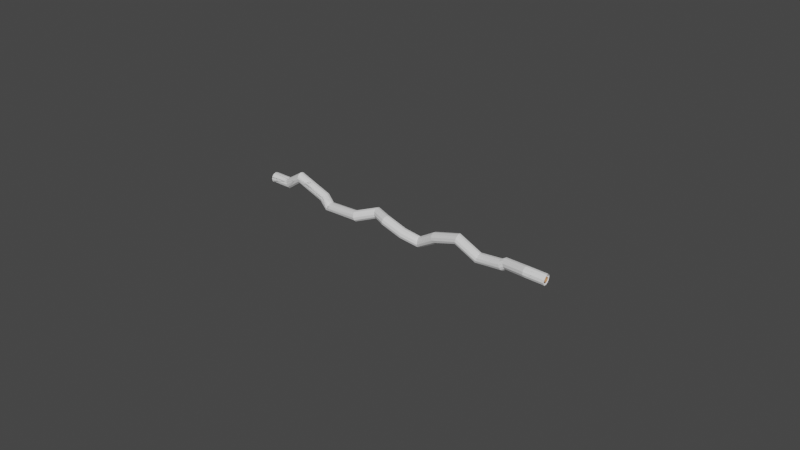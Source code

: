# Source: wire3.blend  (saved by Blender 3.5.10; exported with 4.5.12 LTS)
import bpy
from mathutils import Matrix  # noqa: F401  (used for matrix-valued properties, if any)

bpy.ops.wm.read_factory_settings(use_empty=True)
scene = bpy.context.scene
scene.name = 'Scene'

# ---- collections
col_uncutwire = bpy.data.collections.new('Uncutwire'); scene.collection.children.link(col_uncutwire)
col_cutwire = bpy.data.collections.new('Cutwire'); scene.collection.children.link(col_cutwire)

# ---- materials (node trees are filled in below, after node groups)
mat_material_001 = bpy.data.materials.new('Material.001')
mat_material_001.use_transparent_shadow = False

# ---- material node trees
mat_material_001.use_nodes = True; mat_material_001.node_tree.nodes.clear()
_N = mat_material_001.node_tree.nodes; _L = mat_material_001.node_tree.links
n0 = _N.new('ShaderNodeBsdfPrincipled'); n0.name = 'Principled BSDF'; n0.location = (10, 300)
n0.distribution = 'GGX'
n0.subsurface_method = 'RANDOM_WALK_SKIN'
n0.inputs[0].default_value = (0.5583, 0.2664, 0.1119, 1.0)
n0.inputs[3].default_value = 1.45
n0.inputs[27].default_value = (0.0, 0.0, 0.0, 1.0)
n0.inputs[28].default_value = 1.0
n1 = _N.new('ShaderNodeOutputMaterial'); n1.name = 'Material Output'; n1.location = (300, 300)
_L.new(n0.outputs[0], n1.inputs[0])
n1.is_active_output = True

# ---- world
world_world = bpy.data.worlds.new('World'); scene.world = world_world
world_world.use_nodes = True; world_world.node_tree.nodes.clear()
_N = world_world.node_tree.nodes; _L = world_world.node_tree.links
n0 = _N.new('ShaderNodeOutputWorld'); n0.name = 'World Output'; n0.location = (300, 300)
n1 = _N.new('ShaderNodeBackground'); n1.name = 'Background'; n1.location = (10, 300)
n1.inputs[0].default_value = (0.05088, 0.05088, 0.05088, 1.0)
_L.new(n1.outputs[0], n0.inputs[0])
n0.is_active_output = True
world_world.color = (0.05088, 0.05088, 0.05088)
world_world.use_sun_shadow = False
world_world.sun_shadow_jitter_overblur = 0.0

# ---- meshes
me_cube_002 = bpy.data.meshes.new('Cube.002')
me_cube_002.from_pydata([(-0.0001481, 0.02165, 0.0125), (0.000147, 0.0125, 0.02165), (0.0004028, 6.514e-06, 0.025), (0.0005506, -0.01249, 0.02165), (0.0005509, -0.02164, 0.0125), (0.0004035, -0.025, 1.956e-08), (0.0001481, -0.02165, -0.0125), (-0.000147, -0.0125, -0.02165), (-0.0004028, -6.526e-06, -0.025), (-0.0005506, 0.01249, -0.02165), (-0.0005509, 0.02164, -0.0125), (-0.0004035, 0.025, -2.328e-08), (0.1885, 0.02478, 0.009145), (0.1854, 0.01571, 0.01783), (0.1837, 0.003258, 0.02091), (0.1838, -0.009242, 0.01757), (0.1859, -0.01844, 0.008692), (0.1892, -0.02187, -0.003335), (0.1929, -0.01862, -0.01529), (0.1961, -0.009552, -0.02398), (0.1978, 0.0029, -0.02706), (0.1976, 0.0154, -0.02371), (0.1956, 0.0246, -0.01484), (0.1922, 0.02803, -0.002812), (0.3628, -0.00319, 0.1254), (0.3623, -0.01234, 0.1346), (0.3622, -0.02484, 0.1379), (0.3623, -0.03734, 0.1346), (0.3628, -0.04649, 0.1254), (0.3634, -0.04984, 0.1129), (0.364, -0.04649, 0.1005), (0.3644, -0.03733, 0.09132), (0.3646, -0.02483, 0.08797), (0.3644, -0.01233, 0.09132), (0.364, -0.003185, 0.1005), (0.3634, 0.0001617, 0.1129), (0.6196, 0.03548, -0.01246), (0.6265, 0.02673, -0.005855), (0.6299, 0.01443, -0.003749), (0.6289, 0.001864, -0.006708), (0.6239, -0.00759, -0.01394), (0.616, -0.0114, -0.0235), (0.6075, -0.008555, -0.03284), (0.6007, 0.0001933, -0.03945), (0.5972, 0.0125, -0.04155), (0.5982, 0.02506, -0.0386), (0.6033, 0.03451, -0.03136), (0.6111, 0.03833, -0.0218), (0.6775, 0.04085, -0.09084), (0.6807, 0.03203, -0.08192), (0.6814, 0.01968, -0.07814), (0.6795, 0.007096, -0.08051), (0.6755, -0.002339, -0.08839), (0.6704, -0.0061, -0.09968), (0.6656, -0.003181, -0.1113), (0.6624, 0.005637, -0.1203), (0.6617, 0.01799, -0.124), (0.6636, 0.03057, -0.1217), (0.6676, 0.04, -0.1138), (0.6727, 0.04377, -0.1025), (1.04, -0.02316, -0.03951), (1.039, -0.03212, -0.03021), (1.04, -0.04447, -0.02644), (1.043, -0.0569, -0.02922), (1.046, -0.06608, -0.0378), (1.049, -0.06955, -0.04988), (1.051, -0.06638, -0.06223), (1.052, -0.05742, -0.07153), (1.051, -0.04507, -0.0753), (1.049, -0.03264, -0.07252), (1.046, -0.02346, -0.06394), (1.042, -0.01999, -0.05186), (1.091, -0.02032, -0.03209), (1.09, -0.02932, -0.02287), (1.089, -0.04176, -0.01933), (1.09, -0.05431, -0.02242), (1.091, -0.06362, -0.03131), (1.093, -0.06718, -0.04362), (1.095, -0.06404, -0.05605), (1.096, -0.05505, -0.06527), (1.097, -0.04261, -0.06881), (1.096, -0.03005, -0.06572), (1.095, -0.02075, -0.05683), (1.093, -0.01719, -0.04452), (1.822, 0.05324, -0.02535), (1.817, 0.04434, -0.01734), (1.814, 0.03199, -0.01468), (1.814, 0.0195, -0.01806), (1.817, 0.01022, -0.0266), (1.822, 0.006633, -0.03799), (1.828, 0.009701, -0.04918), (1.833, 0.0186, -0.05719), (1.836, 0.03095, -0.05985), (1.835, 0.04344, -0.05647), (1.833, 0.05273, -0.04794), (1.828, 0.05631, -0.03654), (1.871, 0.04835, -0.004493), (1.866, 0.03833, 0.002181), (1.864, 0.02566, 0.003148), (1.864, 0.01373, -0.001852), (1.868, 0.005748, -0.01148), (1.873, 0.003841, -0.02315), (1.879, 0.008525, -0.03374), (1.883, 0.01854, -0.04042), (1.886, 0.03121, -0.04139), (1.885, 0.04314, -0.03639), (1.882, 0.05113, -0.02676), (1.877, 0.05303, -0.01509), (2.134, 0.01397, 0.08681), (2.137, 0.003864, 0.09441), (2.138, -0.008858, 0.0959), (2.139, -0.02078, 0.0909), (2.138, -0.02872, 0.08073), (2.135, -0.03053, 0.06812), (2.133, -0.02574, 0.05646), (2.13, -0.01563, 0.04887), (2.128, -0.002912, 0.04737), (2.128, 0.009013, 0.05238), (2.129, 0.01695, 0.06254), (2.131, 0.01876, 0.07515), (2.295, 0.08908, -0.06626), (2.299, 0.07904, -0.0588), (2.3, 0.06632, -0.05731), (2.3, 0.05433, -0.06219), (2.298, 0.04629, -0.07213), (2.295, 0.04435, -0.08446), (2.291, 0.04902, -0.09589), (2.288, 0.05907, -0.1034), (2.286, 0.07179, -0.1048), (2.286, 0.08377, -0.09996), (2.288, 0.09182, -0.09003), (2.291, 0.09376, -0.07769), (2.55, 0.05267, -0.0217), (2.547, 0.04231, -0.01441), (2.547, 0.02946, -0.01299), (2.548, 0.01756, -0.01781), (2.552, 0.009821, -0.0276), (2.556, 0.008298, -0.03972), (2.56, 0.01341, -0.05093), (2.563, 0.02377, -0.05822), (2.563, 0.03662, -0.05964), (2.561, 0.04851, -0.05482), (2.558, 0.05626, -0.04503), (2.554, 0.05778, -0.03291), (2.588, 0.05813, -0.0005293), (2.585, 0.04779, 0.006555), (2.584, 0.03497, 0.007707), (2.585, 0.0231, 0.002616), (2.587, 0.01538, -0.007352), (2.592, 0.01386, -0.01953), (2.596, 0.01896, -0.03065), (2.599, 0.02931, -0.03773), (2.6, 0.04213, -0.03888), (2.599, 0.05399, -0.03379), (2.597, 0.06171, -0.02382), (2.592, 0.06323, -0.01165), (2.823, -0.004587, 0.03609), (2.822, -0.0151, 0.0436), (2.821, -0.02795, 0.04484), (2.821, -0.0397, 0.03946), (2.82, -0.04721, 0.02893), (2.82, -0.04846, 0.01605), (2.821, -0.04311, 0.004277), (2.822, -0.0326, -0.003232), (2.823, -0.01975, -0.004466), (2.823, -0.007993, 0.0009057), (2.824, -0.000487, 0.01144), (2.823, 0.0007598, 0.02432), (2.997, 0.0192, 0.01599), (3.0, 0.0088, 0.02335), (3.001, -0.00396, 0.02446), (3.002, -0.01566, 0.01901), (3.002, -0.02316, 0.008467), (3.001, -0.02446, -0.004344), (2.999, -0.0192, -0.01599), (2.997, -0.0088, -0.02335), (2.995, 0.00396, -0.02446), (2.994, 0.01566, -0.01901), (2.994, 0.02316, -0.008467), (2.995, 0.02446, 0.004344)], [], [(0, 12, 23, 11), (1, 13, 12, 0), (2, 14, 13, 1), (3, 15, 14, 2), (4, 16, 15, 3), (5, 17, 16, 4), (6, 18, 17, 5), (7, 19, 18, 6), (8, 20, 19, 7), (9, 21, 20, 8), (10, 22, 21, 9), (11, 23, 22, 10), (12, 24, 35, 23), (13, 25, 24, 12), (14, 26, 25, 13), (15, 27, 26, 14), (16, 28, 27, 15), (17, 29, 28, 16), (18, 30, 29, 17), (19, 31, 30, 18), (20, 32, 31, 19), (21, 33, 32, 20), (22, 34, 33, 21), (23, 35, 34, 22), (24, 36, 47, 35), (25, 37, 36, 24), (26, 38, 37, 25), (27, 39, 38, 26), (28, 40, 39, 27), (29, 41, 40, 28), (30, 42, 41, 29), (31, 43, 42, 30), (32, 44, 43, 31), (33, 45, 44, 32), (34, 46, 45, 33), (35, 47, 46, 34), (36, 48, 59, 47), (37, 49, 48, 36), (38, 50, 49, 37), (39, 51, 50, 38), (40, 52, 51, 39), (41, 53, 52, 40), (42, 54, 53, 41), (43, 55, 54, 42), (44, 56, 55, 43), (45, 57, 56, 44), (46, 58, 57, 45), (47, 59, 58, 46), (48, 60, 71, 59), (49, 61, 60, 48), (50, 62, 61, 49), (51, 63, 62, 50), (52, 64, 63, 51), (53, 65, 64, 52), (54, 66, 65, 53), (55, 67, 66, 54), (56, 68, 67, 55), (57, 69, 68, 56), (58, 70, 69, 57), (59, 71, 70, 58), (60, 72, 83, 71), (61, 73, 72, 60), (62, 74, 73, 61), (63, 75, 74, 62), (64, 76, 75, 63), (65, 77, 76, 64), (66, 78, 77, 65), (67, 79, 78, 66), (68, 80, 79, 67), (69, 81, 80, 68), (70, 82, 81, 69), (71, 83, 82, 70), (85, 84, 95, 94, 93, 92, 91, 90, 89, 88, 87, 86), (84, 96, 107, 95), (85, 97, 96, 84), (86, 98, 97, 85), (87, 99, 98, 86), (88, 100, 99, 87), (89, 101, 100, 88), (90, 102, 101, 89), (91, 103, 102, 90), (92, 104, 103, 91), (93, 105, 104, 92), (94, 106, 105, 93), (95, 107, 106, 94), (96, 108, 119, 107), (97, 109, 108, 96), (98, 110, 109, 97), (99, 111, 110, 98), (100, 112, 111, 99), (101, 113, 112, 100), (102, 114, 113, 101), (103, 115, 114, 102), (104, 116, 115, 103), (105, 117, 116, 104), (106, 118, 117, 105), (107, 119, 118, 106), (108, 120, 131, 119), (109, 121, 120, 108), (110, 122, 121, 109), (111, 123, 122, 110), (112, 124, 123, 111), (113, 125, 124, 112), (114, 126, 125, 113), (115, 127, 126, 114), (116, 128, 127, 115), (117, 129, 128, 116), (118, 130, 129, 117), (119, 131, 130, 118), (120, 132, 143, 131), (121, 133, 132, 120), (122, 134, 133, 121), (123, 135, 134, 122), (124, 136, 135, 123), (125, 137, 136, 124), (126, 138, 137, 125), (127, 139, 138, 126), (128, 140, 139, 127), (129, 141, 140, 128), (130, 142, 141, 129), (131, 143, 142, 130), (132, 144, 155, 143), (133, 145, 144, 132), (134, 146, 145, 133), (135, 147, 146, 134), (136, 148, 147, 135), (137, 149, 148, 136), (138, 150, 149, 137), (139, 151, 150, 138), (140, 152, 151, 139), (141, 153, 152, 140), (142, 154, 153, 141), (143, 155, 154, 142), (144, 156, 167, 155), (145, 157, 156, 144), (146, 158, 157, 145), (147, 159, 158, 146), (148, 160, 159, 147), (149, 161, 160, 148), (150, 162, 161, 149), (151, 163, 162, 150), (152, 164, 163, 151), (153, 165, 164, 152), (154, 166, 165, 153), (155, 167, 166, 154), (156, 168, 179, 167), (157, 169, 168, 156), (158, 170, 169, 157), (159, 171, 170, 158), (160, 172, 171, 159), (161, 173, 172, 160), (162, 174, 173, 161), (163, 175, 174, 162), (164, 176, 175, 163), (165, 177, 176, 164), (166, 178, 177, 165), (167, 179, 178, 166), (76, 77, 78, 79, 80, 81, 82, 83, 72, 73, 74, 75)])
_uv = me_cube_002.uv_layers.new(name='UVMap')
_uv.uv.foreach_set('vector', [0.0, 1.0, 0.0625, 1.0, 0.0625, 0.9167, 0.0, 0.9167, 0.0, 0.08333, 0.0625, 0.08333, 0.0625, 0.0, 0.0, 0.0, 0.0, 0.1667, 0.0625, 0.1667, 0.0625, 0.08333, 0.0, 0.08333, 0.0, 0.25, 0.0625, 0.25, 0.0625, 0.1667, 0.0, 0.1667, 0.0, 0.3333, 0.0625, 0.3333, 0.0625, 0.25, 0.0, 0.25, 0.0, 0.4167, 0.0625, 0.4167, 0.0625, 0.3333, 0.0, 0.3333, 0.0, 0.5, 0.0625, 0.5, 0.0625, 0.4167, 0.0, 0.4167, 0.0, 0.5833, 0.0625, 0.5833, 0.0625, 0.5, 0.0, 0.5, 0.0, 0.6667, 0.0625, 0.6667, 0.0625, 0.5833, 0.0, 0.5833, 0.0, 0.75, 0.0625, 0.75, 0.0625, 0.6667, 0.0, 0.6667, 0.0, 0.8333, 0.0625, 0.8333, 0.0625, 0.75, 0.0, 0.75, 0.0, 0.9167, 0.0625, 0.9167, 0.0625, 0.8333, 0.0, 0.8333, 0.0625, 1.0, 0.125, 1.0, 0.125, 0.9167, 0.0625, 0.9167, 0.0625, 0.08333, 0.125, 0.08333, 0.125, 0.0, 0.0625, 0.0, 0.0625, 0.1667, 0.125, 0.1667, 0.125, 0.08333, 0.0625, 0.08333, 0.0625, 0.25, 0.125, 0.25, 0.125, 0.1667, 0.0625, 0.1667, 0.0625, 0.3333, 0.125, 0.3333, 0.125, 0.25, 0.0625, 0.25, 0.0625, 0.4167, 0.125, 0.4167, 0.125, 0.3333, 0.0625, 0.3333, 0.0625, 0.5, 0.125, 0.5, 0.125, 0.4167, 0.0625, 0.4167, 0.0625, 0.5833, 0.125, 0.5833, 0.125, 0.5, 0.0625, 0.5, 0.0625, 0.6667, 0.125, 0.6667, 0.125, 0.5833, 0.0625, 0.5833, 0.0625, 0.75, 0.125, 0.75, 0.125, 0.6667, 0.0625, 0.6667, 0.0625, 0.8333, 0.125, 0.8333, 0.125, 0.75, 0.0625, 0.75, 0.0625, 0.9167, 0.125, 0.9167, 0.125, 0.8333, 0.0625, 0.8333, 0.125, 1.0, 0.1875, 1.0, 0.1875, 0.9167, 0.125, 0.9167, 0.125, 0.08333, 0.1875, 0.08333, 0.1875, 0.0, 0.125, 0.0, 0.125, 0.1667, 0.1875, 0.1667, 0.1875, 0.08333, 0.125, 0.08333, 0.125, 0.25, 0.1875, 0.25, 0.1875, 0.1667, 0.125, 0.1667, 0.125, 0.3333, 0.1875, 0.3333, 0.1875, 0.25, 0.125, 0.25, 0.125, 0.4167, 0.1875, 0.4167, 0.1875, 0.3333, 0.125, 0.3333, 0.125, 0.5, 0.1875, 0.5, 0.1875, 0.4167, 0.125, 0.4167, 0.125, 0.5833, 0.1875, 0.5833, 0.1875, 0.5, 0.125, 0.5, 0.125, 0.6667, 0.1875, 0.6667, 0.1875, 0.5833, 0.125, 0.5833, 0.125, 0.75, 0.1875, 0.75, 0.1875, 0.6667, 0.125, 0.6667, 0.125, 0.8333, 0.1875, 0.8333, 0.1875, 0.75, 0.125, 0.75, 0.125, 0.9167, 0.1875, 0.9167, 0.1875, 0.8333, 0.125, 0.8333, 0.1875, 1.0, 0.25, 1.0, 0.25, 0.9167, 0.1875, 0.9167, 0.1875, 0.08333, 0.25, 0.08333, 0.25, 0.0, 0.1875, 0.0, 0.1875, 0.1667, 0.25, 0.1667, 0.25, 0.08333, 0.1875, 0.08333, 0.1875, 0.25, 0.25, 0.25, 0.25, 0.1667, 0.1875, 0.1667, 0.1875, 0.3333, 0.25, 0.3333, 0.25, 0.25, 0.1875, 0.25, 0.1875, 0.4167, 0.25, 0.4167, 0.25, 0.3333, 0.1875, 0.3333, 0.1875, 0.5, 0.25, 0.5, 0.25, 0.4167, 0.1875, 0.4167, 0.1875, 0.5833, 0.25, 0.5833, 0.25, 0.5, 0.1875, 0.5, 0.1875, 0.6667, 0.25, 0.6667, 0.25, 0.5833, 0.1875, 0.5833, 0.1875, 0.75, 0.25, 0.75, 0.25, 0.6667, 0.1875, 0.6667, 0.1875, 0.8333, 0.25, 0.8333, 0.25, 0.75, 0.1875, 0.75, 0.1875, 0.9167, 0.25, 0.9167, 0.25, 0.8333, 0.1875, 0.8333, 0.25, 1.0, 0.3125, 1.0, 0.3125, 0.9167, 0.25, 0.9167, 0.25, 0.08333, 0.3125, 0.08333, 0.3125, 0.0, 0.25, 0.0, 0.25, 0.1667, 0.3125, 0.1667, 0.3125, 0.08333, 0.25, 0.08333, 0.25, 0.25, 0.3125, 0.25, 0.3125, 0.1667, 0.25, 0.1667, 0.25, 0.3333, 0.3125, 0.3333, 0.3125, 0.25, 0.25, 0.25, 0.25, 0.4167, 0.3125, 0.4167, 0.3125, 0.3333, 0.25, 0.3333, 0.25, 0.5, 0.3125, 0.5, 0.3125, 0.4167, 0.25, 0.4167, 0.25, 0.5833, 0.3125, 0.5833, 0.3125, 0.5, 0.25, 0.5, 0.25, 0.6667, 0.3125, 0.6667, 0.3125, 0.5833, 0.25, 0.5833, 0.25, 0.75, 0.3125, 0.75, 0.3125, 0.6667, 0.25, 0.6667, 0.25, 0.8333, 0.3125, 0.8333, 0.3125, 0.75, 0.25, 0.75, 0.25, 0.9167, 0.3125, 0.9167, 0.3125, 0.8333, 0.25, 0.8333, 0.3125, 1.0, 0.375, 1.0, 0.375, 0.9167, 0.3125, 0.9167, 0.3125, 0.08333, 0.375, 0.08333, 0.375, 0.0, 0.3125, 0.0, 0.3125, 0.1667, 0.375, 0.1667, 0.375, 0.08333, 0.3125, 0.08333, 0.3125, 0.25, 0.375, 0.25, 0.375, 0.1667, 0.3125, 0.1667, 0.3125, 0.3333, 0.375, 0.3333, 0.375, 0.25, 0.3125, 0.25, 0.3125, 0.4167, 0.375, 0.4167, 0.375, 0.3333, 0.3125, 0.3333, 0.3125, 0.5, 0.375, 0.5, 0.375, 0.4167, 0.3125, 0.4167, 0.3125, 0.5833, 0.375, 0.5833, 0.375, 0.5, 0.3125, 0.5, 0.3125, 0.6667, 0.375, 0.6667, 0.375, 0.5833, 0.3125, 0.5833, 0.3125, 0.75, 0.375, 0.75, 0.375, 0.6667, 0.3125, 0.6667, 0.3125, 0.8333, 0.375, 0.8333, 0.375, 0.75, 0.3125, 0.75, 0.3125, 0.9167, 0.375, 0.9167, 0.375, 0.8333, 0.3125, 0.8333, 0.0, 0.0, 0.0, 0.0, 0.0, 0.0, 0.0, 0.0, 0.0, 0.0, 0.0, 0.0, 0.0, 0.0, 0.0, 0.0, 0.0, 0.0, 0.0, 0.0, 0.0, 0.0, 0.0, 0.0, 0.5625, 1.0, 0.625, 1.0, 0.625, 0.9167, 0.5625, 0.9167, 0.5625, 0.08333, 0.625, 0.08333, 0.625, 0.0, 0.5625, 0.0, 0.5625, 0.1667, 0.625, 0.1667, 0.625, 0.08333, 0.5625, 0.08333, 0.5625, 0.25, 0.625, 0.25, 0.625, 0.1667, 0.5625, 0.1667, 0.5625, 0.3333, 0.625, 0.3333, 0.625, 0.25, 0.5625, 0.25, 0.5625, 0.4167, 0.625, 0.4167, 0.625, 0.3333, 0.5625, 0.3333, 0.5625, 0.5, 0.625, 0.5, 0.625, 0.4167, 0.5625, 0.4167, 0.5625, 0.5833, 0.625, 0.5833, 0.625, 0.5, 0.5625, 0.5, 0.5625, 0.6667, 0.625, 0.6667, 0.625, 0.5833, 0.5625, 0.5833, 0.5625, 0.75, 0.625, 0.75, 0.625, 0.6667, 0.5625, 0.6667, 0.5625, 0.8333, 0.625, 0.8333, 0.625, 0.75, 0.5625, 0.75, 0.5625, 0.9167, 0.625, 0.9167, 0.625, 0.8333, 0.5625, 0.8333, 0.625, 1.0, 0.6875, 1.0, 0.6875, 0.9167, 0.625, 0.9167, 0.625, 0.08333, 0.6875, 0.08333, 0.6875, 0.0, 0.625, 0.0, 0.625, 0.1667, 0.6875, 0.1667, 0.6875, 0.08333, 0.625, 0.08333, 0.625, 0.25, 0.6875, 0.25, 0.6875, 0.1667, 0.625, 0.1667, 0.625, 0.3333, 0.6875, 0.3333, 0.6875, 0.25, 0.625, 0.25, 0.625, 0.4167, 0.6875, 0.4167, 0.6875, 0.3333, 0.625, 0.3333, 0.625, 0.5, 0.6875, 0.5, 0.6875, 0.4167, 0.625, 0.4167, 0.625, 0.5833, 0.6875, 0.5833, 0.6875, 0.5, 0.625, 0.5, 0.625, 0.6667, 0.6875, 0.6667, 0.6875, 0.5833, 0.625, 0.5833, 0.625, 0.75, 0.6875, 0.75, 0.6875, 0.6667, 0.625, 0.6667, 0.625, 0.8333, 0.6875, 0.8333, 0.6875, 0.75, 0.625, 0.75, 0.625, 0.9167, 0.6875, 0.9167, 0.6875, 0.8333, 0.625, 0.8333, 0.6875, 1.0, 0.75, 1.0, 0.75, 0.9167, 0.6875, 0.9167, 0.6875, 0.08333, 0.75, 0.08333, 0.75, 0.0, 0.6875, 0.0, 0.6875, 0.1667, 0.75, 0.1667, 0.75, 0.08333, 0.6875, 0.08333, 0.6875, 0.25, 0.75, 0.25, 0.75, 0.1667, 0.6875, 0.1667, 0.6875, 0.3333, 0.75, 0.3333, 0.75, 0.25, 0.6875, 0.25, 0.6875, 0.4167, 0.75, 0.4167, 0.75, 0.3333, 0.6875, 0.3333, 0.6875, 0.5, 0.75, 0.5, 0.75, 0.4167, 0.6875, 0.4167, 0.6875, 0.5833, 0.75, 0.5833, 0.75, 0.5, 0.6875, 0.5, 0.6875, 0.6667, 0.75, 0.6667, 0.75, 0.5833, 0.6875, 0.5833, 0.6875, 0.75, 0.75, 0.75, 0.75, 0.6667, 0.6875, 0.6667, 0.6875, 0.8333, 0.75, 0.8333, 0.75, 0.75, 0.6875, 0.75, 0.6875, 0.9167, 0.75, 0.9167, 0.75, 0.8333, 0.6875, 0.8333, 0.75, 1.0, 0.8125, 1.0, 0.8125, 0.9167, 0.75, 0.9167, 0.75, 0.08333, 0.8125, 0.08333, 0.8125, 0.0, 0.75, 0.0, 0.75, 0.1667, 0.8125, 0.1667, 0.8125, 0.08333, 0.75, 0.08333, 0.75, 0.25, 0.8125, 0.25, 0.8125, 0.1667, 0.75, 0.1667, 0.75, 0.3333, 0.8125, 0.3333, 0.8125, 0.25, 0.75, 0.25, 0.75, 0.4167, 0.8125, 0.4167, 0.8125, 0.3333, 0.75, 0.3333, 0.75, 0.5, 0.8125, 0.5, 0.8125, 0.4167, 0.75, 0.4167, 0.75, 0.5833, 0.8125, 0.5833, 0.8125, 0.5, 0.75, 0.5, 0.75, 0.6667, 0.8125, 0.6667, 0.8125, 0.5833, 0.75, 0.5833, 0.75, 0.75, 0.8125, 0.75, 0.8125, 0.6667, 0.75, 0.6667, 0.75, 0.8333, 0.8125, 0.8333, 0.8125, 0.75, 0.75, 0.75, 0.75, 0.9167, 0.8125, 0.9167, 0.8125, 0.8333, 0.75, 0.8333, 0.8125, 1.0, 0.875, 1.0, 0.875, 0.9167, 0.8125, 0.9167, 0.8125, 0.08333, 0.875, 0.08333, 0.875, 0.0, 0.8125, 0.0, 0.8125, 0.1667, 0.875, 0.1667, 0.875, 0.08333, 0.8125, 0.08333, 0.8125, 0.25, 0.875, 0.25, 0.875, 0.1667, 0.8125, 0.1667, 0.8125, 0.3333, 0.875, 0.3333, 0.875, 0.25, 0.8125, 0.25, 0.8125, 0.4167, 0.875, 0.4167, 0.875, 0.3333, 0.8125, 0.3333, 0.8125, 0.5, 0.875, 0.5, 0.875, 0.4167, 0.8125, 0.4167, 0.8125, 0.5833, 0.875, 0.5833, 0.875, 0.5, 0.8125, 0.5, 0.8125, 0.6667, 0.875, 0.6667, 0.875, 0.5833, 0.8125, 0.5833, 0.8125, 0.75, 0.875, 0.75, 0.875, 0.6667, 0.8125, 0.6667, 0.8125, 0.8333, 0.875, 0.8333, 0.875, 0.75, 0.8125, 0.75, 0.8125, 0.9167, 0.875, 0.9167, 0.875, 0.8333, 0.8125, 0.8333, 0.875, 1.0, 0.9375, 1.0, 0.9375, 0.9167, 0.875, 0.9167, 0.875, 0.08333, 0.9375, 0.08333, 0.9375, 0.0, 0.875, 0.0, 0.875, 0.1667, 0.9375, 0.1667, 0.9375, 0.08333, 0.875, 0.08333, 0.875, 0.25, 0.9375, 0.25, 0.9375, 0.1667, 0.875, 0.1667, 0.875, 0.3333, 0.9375, 0.3333, 0.9375, 0.25, 0.875, 0.25, 0.875, 0.4167, 0.9375, 0.4167, 0.9375, 0.3333, 0.875, 0.3333, 0.875, 0.5, 0.9375, 0.5, 0.9375, 0.4167, 0.875, 0.4167, 0.875, 0.5833, 0.9375, 0.5833, 0.9375, 0.5, 0.875, 0.5, 0.875, 0.6667, 0.9375, 0.6667, 0.9375, 0.5833, 0.875, 0.5833, 0.875, 0.75, 0.9375, 0.75, 0.9375, 0.6667, 0.875, 0.6667, 0.875, 0.8333, 0.9375, 0.8333, 0.9375, 0.75, 0.875, 0.75, 0.875, 0.9167, 0.9375, 0.9167, 0.9375, 0.8333, 0.875, 0.8333, 0.9375, 1.0, 1.0, 1.0, 1.0, 0.9167, 0.9375, 0.9167, 0.9375, 0.08333, 1.0, 0.08333, 1.0, 0.0, 0.9375, 0.0, 0.9375, 0.1667, 1.0, 0.1667, 1.0, 0.08333, 0.9375, 0.08333, 0.9375, 0.25, 1.0, 0.25, 1.0, 0.1667, 0.9375, 0.1667, 0.9375, 0.3333, 1.0, 0.3333, 1.0, 0.25, 0.9375, 0.25, 0.9375, 0.4167, 1.0, 0.4167, 1.0, 0.3333, 0.9375, 0.3333, 0.9375, 0.5, 1.0, 0.5, 1.0, 0.4167, 0.9375, 0.4167, 0.9375, 0.5833, 1.0, 0.5833, 1.0, 0.5, 0.9375, 0.5, 0.9375, 0.6667, 1.0, 0.6667, 1.0, 0.5833, 0.9375, 0.5833, 0.9375, 0.75, 1.0, 0.75, 1.0, 0.6667, 0.9375, 0.6667, 0.9375, 0.8333, 1.0, 0.8333, 1.0, 0.75, 0.9375, 0.75, 0.9375, 0.9167, 1.0, 0.9167, 1.0, 0.8333, 0.9375, 0.8333, 0.0, 0.0, 0.0, 0.0, 0.0, 0.0, 0.0, 0.0, 0.0, 0.0, 0.0, 0.0, 0.0, 0.0, 0.0, 0.0, 0.0, 0.0, 0.0, 0.0, 0.0, 0.0, 0.0, 0.0])
me_cube_002.materials.append(mat_material_001)
me_cube_002.auto_texspace = False
me_cube_002.update()
me_cube_001 = bpy.data.meshes.new('Cube.001')
me_cube_001.from_pydata([(-0.0002962, 0.0433, 0.025), (0.0002941, 0.02501, 0.0433), (0.0008055, 1.303e-05, 0.04999), (0.001101, -0.02499, 0.0433), (0.001102, -0.04329, 0.025), (0.0008071, -0.04999, 3.912e-08), (0.0002962, -0.0433, -0.025), (-0.0002941, -0.02501, -0.0433), (-0.0008055, -1.305e-05, -0.04999), (-0.001101, 0.02499, -0.0433), (-0.001102, 0.04329, -0.025), (-0.0008071, 0.04999, -4.657e-08), (0.1863, 0.04648, 0.02136), (0.18, 0.02834, 0.03873), (0.1766, 0.003437, 0.04489), (0.177, -0.02156, 0.03821), (0.181, -0.03996, 0.02046), (0.1877, -0.04683, -0.003597), (0.1951, -0.04032, -0.02751), (0.2014, -0.02218, -0.04488), (0.2048, 0.002721, -0.05104), (0.2045, 0.02772, -0.04435), (0.2004, 0.04612, -0.0266), (0.1938, 0.05298, -0.00255), (0.3622, 0.01846, 0.1379), (0.3613, 0.0001539, 0.1562), (0.361, -0.02485, 0.1629), (0.3613, -0.04985, 0.1562), (0.3622, -0.06814, 0.1379), (0.3634, -0.07484, 0.1129), (0.3646, -0.06814, 0.08796), (0.3654, -0.04983, 0.06969), (0.3657, -0.02483, 0.063), (0.3654, 0.0001695, 0.0697), (0.3645, 0.01847, 0.08798), (0.3634, 0.02516, 0.113), (0.6257, 0.05749, -0.002272), (0.6394, 0.04, 0.01094), (0.6462, 0.01539, 0.01515), (0.6443, -0.009733, 0.009236), (0.6342, -0.02864, -0.005226), (0.6185, -0.03627, -0.02436), (0.6015, -0.03057, -0.04303), (0.5877, -0.01307, -0.05624), (0.5809, 0.01153, -0.06046), (0.5828, 0.03665, -0.05454), (0.593, 0.05556, -0.04008), (0.6087, 0.06319, -0.02095), (0.6834, 0.06286, -0.08059), (0.6898, 0.04522, -0.06275), (0.6913, 0.02052, -0.05519), (0.6875, -0.004641, -0.05992), (0.6794, -0.02351, -0.07569), (0.6692, -0.03103, -0.09826), (0.6597, -0.02519, -0.1216), (0.6533, -0.007559, -0.1394), (0.6518, 0.01715, -0.147), (0.6556, 0.04231, -0.1423), (0.6637, 0.06118, -0.1265), (0.6739, 0.0687, -0.1039), (1.035, -0.00155, -0.02816), (1.033, -0.01947, -0.009545), (1.035, -0.04417, -0.002007), (1.04, -0.06903, -0.007562), (1.046, -0.08739, -0.02472), (1.052, -0.09433, -0.04889), (1.056, -0.08799, -0.07358), (1.058, -0.07007, -0.0922), (1.056, -0.04537, -0.09973), (1.052, -0.02051, -0.09418), (1.045, -0.002152, -0.07702), (1.039, 0.004788, -0.05285), (1.867, 0.06826, 0.01013), (1.858, 0.04822, 0.02348), (1.853, 0.02288, 0.02541), (1.854, -0.0009692, 0.01542), (1.86, -0.01694, -0.003837), (1.871, -0.02075, -0.02718), (1.883, -0.01139, -0.04837), (1.892, 0.008651, -0.06172), (1.897, 0.03399, -0.06365), (1.896, 0.05784, -0.05365), (1.889, 0.07381, -0.0344), (1.879, 0.07763, -0.01105), (2.134, 0.03383, 0.102), (2.14, 0.01361, 0.1172), (2.144, -0.01183, 0.1202), (2.145, -0.03568, 0.1102), (2.142, -0.05155, 0.08982), (2.138, -0.05518, 0.06461), (2.132, -0.0456, 0.04129), (2.126, -0.02538, 0.02609), (2.123, 6.081e-05, 0.0231), (2.122, 0.02391, 0.03312), (2.124, 0.03978, 0.05345), (2.129, 0.04341, 0.07866), (2.297, 0.1091, -0.05145), (2.304, 0.08902, -0.03653), (2.308, 0.06358, -0.03355), (2.308, 0.03961, -0.04331), (2.303, 0.02353, -0.06318), (2.297, 0.01964, -0.08785), (2.289, 0.029, -0.1107), (2.282, 0.04908, -0.1256), (2.279, 0.07452, -0.1286), (2.279, 0.09849, -0.1188), (2.283, 0.1146, -0.09897), (2.29, 0.1185, -0.0743), (2.545, 0.07231, -0.007087), (2.539, 0.05157, 0.007498), (2.538, 0.02587, 0.01034), (2.542, 0.00209, 0.0006862), (2.549, -0.0134, -0.01889), (2.557, -0.01644, -0.04313), (2.565, -0.006229, -0.06554), (2.57, 0.01451, -0.08013), (2.571, 0.04021, -0.08297), (2.568, 0.06399, -0.07332), (2.561, 0.07948, -0.05374), (2.553, 0.08252, -0.0295), (2.584, 0.07772, 0.01453), (2.578, 0.05703, 0.0287), (2.575, 0.03138, 0.031), (2.577, 0.00766, 0.02082), (2.583, -0.007789, 0.0008837), (2.591, -0.01082, -0.02347), (2.6, -0.0006271, -0.04571), (2.606, 0.02006, -0.05988), (2.609, 0.04571, -0.06218), (2.607, 0.06943, -0.052), (2.601, 0.08488, -0.03206), (2.593, 0.08792, -0.00771), (2.824, 0.01467, 0.052), (2.822, -0.006342, 0.06702), (2.821, -0.03205, 0.06949), (2.819, -0.05556, 0.05874), (2.819, -0.07057, 0.03767), (2.819, -0.07307, 0.01191), (2.82, -0.06237, -0.01163), (2.822, -0.04136, -0.02665), (2.823, -0.01565, -0.02912), (2.825, 0.007862, -0.01837), (2.825, 0.02287, 0.002701), (2.825, 0.02537, 0.02846), (2.997, 0.0384, 0.03198), (3.001, 0.0176, 0.04671), (3.005, -0.00792, 0.04892), (3.007, -0.03132, 0.03802), (3.006, -0.04632, 0.01693), (3.004, -0.04892, -0.008688), (3.0, -0.0384, -0.03198), (2.995, -0.0176, -0.04671), (2.991, 0.00792, -0.04892), (2.99, 0.03132, -0.03802), (2.99, 0.04632, -0.01693), (2.992, 0.04892, 0.008688)], [], [(0, 12, 23, 11), (1, 13, 12, 0), (2, 14, 13, 1), (3, 15, 14, 2), (4, 16, 15, 3), (5, 17, 16, 4), (6, 18, 17, 5), (7, 19, 18, 6), (8, 20, 19, 7), (9, 21, 20, 8), (10, 22, 21, 9), (11, 23, 22, 10), (12, 24, 35, 23), (13, 25, 24, 12), (14, 26, 25, 13), (15, 27, 26, 14), (16, 28, 27, 15), (17, 29, 28, 16), (18, 30, 29, 17), (19, 31, 30, 18), (20, 32, 31, 19), (21, 33, 32, 20), (22, 34, 33, 21), (23, 35, 34, 22), (24, 36, 47, 35), (25, 37, 36, 24), (26, 38, 37, 25), (27, 39, 38, 26), (28, 40, 39, 27), (29, 41, 40, 28), (30, 42, 41, 29), (31, 43, 42, 30), (32, 44, 43, 31), (33, 45, 44, 32), (34, 46, 45, 33), (35, 47, 46, 34), (36, 48, 59, 47), (37, 49, 48, 36), (38, 50, 49, 37), (39, 51, 50, 38), (40, 52, 51, 39), (41, 53, 52, 40), (42, 54, 53, 41), (43, 55, 54, 42), (44, 56, 55, 43), (45, 57, 56, 44), (46, 58, 57, 45), (47, 59, 58, 46), (48, 60, 71, 59), (49, 61, 60, 48), (50, 62, 61, 49), (51, 63, 62, 50), (52, 64, 63, 51), (53, 65, 64, 52), (54, 66, 65, 53), (55, 67, 66, 54), (56, 68, 67, 55), (57, 69, 68, 56), (58, 70, 69, 57), (59, 71, 70, 58), (60, 66, 70), (61, 63, 64), (60, 61, 64), (65, 66, 64), (66, 60, 64), (62, 63, 61), (71, 60, 70), (70, 66, 67), (70, 67, 69), (69, 67, 68), (72, 84, 95, 83), (73, 85, 84, 72), (74, 86, 85, 73), (75, 87, 86, 74), (76, 88, 87, 75), (77, 89, 88, 76), (78, 90, 89, 77), (79, 91, 90, 78), (80, 92, 91, 79), (81, 93, 92, 80), (82, 94, 93, 81), (83, 95, 94, 82), (84, 96, 107, 95), (85, 97, 96, 84), (86, 98, 97, 85), (87, 99, 98, 86), (88, 100, 99, 87), (89, 101, 100, 88), (90, 102, 101, 89), (91, 103, 102, 90), (92, 104, 103, 91), (93, 105, 104, 92), (94, 106, 105, 93), (95, 107, 106, 94), (96, 108, 119, 107), (97, 109, 108, 96), (98, 110, 109, 97), (99, 111, 110, 98), (100, 112, 111, 99), (101, 113, 112, 100), (102, 114, 113, 101), (103, 115, 114, 102), (104, 116, 115, 103), (105, 117, 116, 104), (106, 118, 117, 105), (107, 119, 118, 106), (108, 120, 131, 119), (109, 121, 120, 108), (110, 122, 121, 109), (111, 123, 122, 110), (112, 124, 123, 111), (113, 125, 124, 112), (114, 126, 125, 113), (115, 127, 126, 114), (116, 128, 127, 115), (117, 129, 128, 116), (118, 130, 129, 117), (119, 131, 130, 118), (120, 132, 143, 131), (121, 133, 132, 120), (122, 134, 133, 121), (123, 135, 134, 122), (124, 136, 135, 123), (125, 137, 136, 124), (126, 138, 137, 125), (127, 139, 138, 126), (128, 140, 139, 127), (129, 141, 140, 128), (130, 142, 141, 129), (131, 143, 142, 130), (132, 144, 155, 143), (133, 145, 144, 132), (134, 146, 145, 133), (135, 147, 146, 134), (136, 148, 147, 135), (137, 149, 148, 136), (138, 150, 149, 137), (139, 151, 150, 138), (140, 152, 151, 139), (141, 153, 152, 140), (142, 154, 153, 141), (143, 155, 154, 142), (79, 78, 80), (81, 80, 82), (82, 80, 77), (77, 76, 82), (82, 76, 72), (83, 82, 72), (80, 78, 77), (76, 75, 74), (73, 76, 74), (73, 72, 76)])
_uv = me_cube_001.uv_layers.new(name='UVMap')
_uv.uv.foreach_set('vector', [0.0, 1.0, 0.0625, 1.0, 0.0625, 0.9167, 0.0, 0.9167, 0.0, 0.08333, 0.0625, 0.08333, 0.0625, 0.0, 0.0, 0.0, 0.0, 0.1667, 0.0625, 0.1667, 0.0625, 0.08333, 0.0, 0.08333, 0.0, 0.25, 0.0625, 0.25, 0.0625, 0.1667, 0.0, 0.1667, 0.0, 0.3333, 0.0625, 0.3333, 0.0625, 0.25, 0.0, 0.25, 0.0, 0.4167, 0.0625, 0.4167, 0.0625, 0.3333, 0.0, 0.3333, 0.0, 0.5, 0.0625, 0.5, 0.0625, 0.4167, 0.0, 0.4167, 0.0, 0.5833, 0.0625, 0.5833, 0.0625, 0.5, 0.0, 0.5, 0.0, 0.6667, 0.0625, 0.6667, 0.0625, 0.5833, 0.0, 0.5833, 0.0, 0.75, 0.0625, 0.75, 0.0625, 0.6667, 0.0, 0.6667, 0.0, 0.8333, 0.0625, 0.8333, 0.0625, 0.75, 0.0, 0.75, 0.0, 0.9167, 0.0625, 0.9167, 0.0625, 0.8333, 0.0, 0.8333, 0.0625, 1.0, 0.125, 1.0, 0.125, 0.9167, 0.0625, 0.9167, 0.0625, 0.08333, 0.125, 0.08333, 0.125, 0.0, 0.0625, 0.0, 0.0625, 0.1667, 0.125, 0.1667, 0.125, 0.08333, 0.0625, 0.08333, 0.0625, 0.25, 0.125, 0.25, 0.125, 0.1667, 0.0625, 0.1667, 0.0625, 0.3333, 0.125, 0.3333, 0.125, 0.25, 0.0625, 0.25, 0.0625, 0.4167, 0.125, 0.4167, 0.125, 0.3333, 0.0625, 0.3333, 0.0625, 0.5, 0.125, 0.5, 0.125, 0.4167, 0.0625, 0.4167, 0.0625, 0.5833, 0.125, 0.5833, 0.125, 0.5, 0.0625, 0.5, 0.0625, 0.6667, 0.125, 0.6667, 0.125, 0.5833, 0.0625, 0.5833, 0.0625, 0.75, 0.125, 0.75, 0.125, 0.6667, 0.0625, 0.6667, 0.0625, 0.8333, 0.125, 0.8333, 0.125, 0.75, 0.0625, 0.75, 0.0625, 0.9167, 0.125, 0.9167, 0.125, 0.8333, 0.0625, 0.8333, 0.125, 1.0, 0.1875, 1.0, 0.1875, 0.9167, 0.125, 0.9167, 0.125, 0.08333, 0.1875, 0.08333, 0.1875, 0.0, 0.125, 0.0, 0.125, 0.1667, 0.1875, 0.1667, 0.1875, 0.08333, 0.125, 0.08333, 0.125, 0.25, 0.1875, 0.25, 0.1875, 0.1667, 0.125, 0.1667, 0.125, 0.3333, 0.1875, 0.3333, 0.1875, 0.25, 0.125, 0.25, 0.125, 0.4167, 0.1875, 0.4167, 0.1875, 0.3333, 0.125, 0.3333, 0.125, 0.5, 0.1875, 0.5, 0.1875, 0.4167, 0.125, 0.4167, 0.125, 0.5833, 0.1875, 0.5833, 0.1875, 0.5, 0.125, 0.5, 0.125, 0.6667, 0.1875, 0.6667, 0.1875, 0.5833, 0.125, 0.5833, 0.125, 0.75, 0.1875, 0.75, 0.1875, 0.6667, 0.125, 0.6667, 0.125, 0.8333, 0.1875, 0.8333, 0.1875, 0.75, 0.125, 0.75, 0.125, 0.9167, 0.1875, 0.9167, 0.1875, 0.8333, 0.125, 0.8333, 0.1875, 1.0, 0.25, 1.0, 0.25, 0.9167, 0.1875, 0.9167, 0.1875, 0.08333, 0.25, 0.08333, 0.25, 0.0, 0.1875, 0.0, 0.1875, 0.1667, 0.25, 0.1667, 0.25, 0.08333, 0.1875, 0.08333, 0.1875, 0.25, 0.25, 0.25, 0.25, 0.1667, 0.1875, 0.1667, 0.1875, 0.3333, 0.25, 0.3333, 0.25, 0.25, 0.1875, 0.25, 0.1875, 0.4167, 0.25, 0.4167, 0.25, 0.3333, 0.1875, 0.3333, 0.1875, 0.5, 0.25, 0.5, 0.25, 0.4167, 0.1875, 0.4167, 0.1875, 0.5833, 0.25, 0.5833, 0.25, 0.5, 0.1875, 0.5, 0.1875, 0.6667, 0.25, 0.6667, 0.25, 0.5833, 0.1875, 0.5833, 0.1875, 0.75, 0.25, 0.75, 0.25, 0.6667, 0.1875, 0.6667, 0.1875, 0.8333, 0.25, 0.8333, 0.25, 0.75, 0.1875, 0.75, 0.1875, 0.9167, 0.25, 0.9167, 0.25, 0.8333, 0.1875, 0.8333, 0.25, 1.0, 0.3125, 1.0, 0.3125, 0.9167, 0.25, 0.9167, 0.25, 0.08333, 0.3125, 0.08333, 0.3125, 0.0, 0.25, 0.0, 0.25, 0.1667, 0.3125, 0.1667, 0.3125, 0.08333, 0.25, 0.08333, 0.25, 0.25, 0.3125, 0.25, 0.3125, 0.1667, 0.25, 0.1667, 0.25, 0.3333, 0.3125, 0.3333, 0.3125, 0.25, 0.25, 0.25, 0.25, 0.4167, 0.3125, 0.4167, 0.3125, 0.3333, 0.25, 0.3333, 0.25, 0.5, 0.3125, 0.5, 0.3125, 0.4167, 0.25, 0.4167, 0.25, 0.5833, 0.3125, 0.5833, 0.3125, 0.5, 0.25, 0.5, 0.25, 0.6667, 0.3125, 0.6667, 0.3125, 0.5833, 0.25, 0.5833, 0.25, 0.75, 0.3125, 0.75, 0.3125, 0.6667, 0.25, 0.6667, 0.25, 0.8333, 0.3125, 0.8333, 0.3125, 0.75, 0.25, 0.75, 0.25, 0.9167, 0.3125, 0.9167, 0.3125, 0.8333, 0.25, 0.8333, 0.0, 0.0, 0.0, 0.0, 0.0, 0.0, 0.0, 0.0, 0.0, 0.0, 0.0, 0.0, 0.0, 0.0, 0.0, 0.0, 0.0, 0.0, 0.0, 0.0, 0.0, 0.0, 0.0, 0.0, 0.0, 0.0, 0.0, 0.0, 0.0, 0.0, 0.0, 0.0, 0.0, 0.0, 0.0, 0.0, 0.0, 0.0, 0.0, 0.0, 0.0, 0.0, 0.0, 0.0, 0.0, 0.0, 0.0, 0.0, 0.0, 0.0, 0.0, 0.0, 0.0, 0.0, 0.0, 0.0, 0.0, 0.0, 0.0, 0.0, 0.625, 1.0, 0.6875, 1.0, 0.6875, 0.9167, 0.625, 0.9167, 0.625, 0.08333, 0.6875, 0.08333, 0.6875, 0.0, 0.625, 0.0, 0.625, 0.1667, 0.6875, 0.1667, 0.6875, 0.08333, 0.625, 0.08333, 0.625, 0.25, 0.6875, 0.25, 0.6875, 0.1667, 0.625, 0.1667, 0.625, 0.3333, 0.6875, 0.3333, 0.6875, 0.25, 0.625, 0.25, 0.625, 0.4167, 0.6875, 0.4167, 0.6875, 0.3333, 0.625, 0.3333, 0.625, 0.5, 0.6875, 0.5, 0.6875, 0.4167, 0.625, 0.4167, 0.625, 0.5833, 0.6875, 0.5833, 0.6875, 0.5, 0.625, 0.5, 0.625, 0.6667, 0.6875, 0.6667, 0.6875, 0.5833, 0.625, 0.5833, 0.625, 0.75, 0.6875, 0.75, 0.6875, 0.6667, 0.625, 0.6667, 0.625, 0.8333, 0.6875, 0.8333, 0.6875, 0.75, 0.625, 0.75, 0.625, 0.9167, 0.6875, 0.9167, 0.6875, 0.8333, 0.625, 0.8333, 0.6875, 1.0, 0.75, 1.0, 0.75, 0.9167, 0.6875, 0.9167, 0.6875, 0.08333, 0.75, 0.08333, 0.75, 0.0, 0.6875, 0.0, 0.6875, 0.1667, 0.75, 0.1667, 0.75, 0.08333, 0.6875, 0.08333, 0.6875, 0.25, 0.75, 0.25, 0.75, 0.1667, 0.6875, 0.1667, 0.6875, 0.3333, 0.75, 0.3333, 0.75, 0.25, 0.6875, 0.25, 0.6875, 0.4167, 0.75, 0.4167, 0.75, 0.3333, 0.6875, 0.3333, 0.6875, 0.5, 0.75, 0.5, 0.75, 0.4167, 0.6875, 0.4167, 0.6875, 0.5833, 0.75, 0.5833, 0.75, 0.5, 0.6875, 0.5, 0.6875, 0.6667, 0.75, 0.6667, 0.75, 0.5833, 0.6875, 0.5833, 0.6875, 0.75, 0.75, 0.75, 0.75, 0.6667, 0.6875, 0.6667, 0.6875, 0.8333, 0.75, 0.8333, 0.75, 0.75, 0.6875, 0.75, 0.6875, 0.9167, 0.75, 0.9167, 0.75, 0.8333, 0.6875, 0.8333, 0.75, 1.0, 0.8125, 1.0, 0.8125, 0.9167, 0.75, 0.9167, 0.75, 0.08333, 0.8125, 0.08333, 0.8125, 0.0, 0.75, 0.0, 0.75, 0.1667, 0.8125, 0.1667, 0.8125, 0.08333, 0.75, 0.08333, 0.75, 0.25, 0.8125, 0.25, 0.8125, 0.1667, 0.75, 0.1667, 0.75, 0.3333, 0.8125, 0.3333, 0.8125, 0.25, 0.75, 0.25, 0.75, 0.4167, 0.8125, 0.4167, 0.8125, 0.3333, 0.75, 0.3333, 0.75, 0.5, 0.8125, 0.5, 0.8125, 0.4167, 0.75, 0.4167, 0.75, 0.5833, 0.8125, 0.5833, 0.8125, 0.5, 0.75, 0.5, 0.75, 0.6667, 0.8125, 0.6667, 0.8125, 0.5833, 0.75, 0.5833, 0.75, 0.75, 0.8125, 0.75, 0.8125, 0.6667, 0.75, 0.6667, 0.75, 0.8333, 0.8125, 0.8333, 0.8125, 0.75, 0.75, 0.75, 0.75, 0.9167, 0.8125, 0.9167, 0.8125, 0.8333, 0.75, 0.8333, 0.8125, 1.0, 0.875, 1.0, 0.875, 0.9167, 0.8125, 0.9167, 0.8125, 0.08333, 0.875, 0.08333, 0.875, 0.0, 0.8125, 0.0, 0.8125, 0.1667, 0.875, 0.1667, 0.875, 0.08333, 0.8125, 0.08333, 0.8125, 0.25, 0.875, 0.25, 0.875, 0.1667, 0.8125, 0.1667, 0.8125, 0.3333, 0.875, 0.3333, 0.875, 0.25, 0.8125, 0.25, 0.8125, 0.4167, 0.875, 0.4167, 0.875, 0.3333, 0.8125, 0.3333, 0.8125, 0.5, 0.875, 0.5, 0.875, 0.4167, 0.8125, 0.4167, 0.8125, 0.5833, 0.875, 0.5833, 0.875, 0.5, 0.8125, 0.5, 0.8125, 0.6667, 0.875, 0.6667, 0.875, 0.5833, 0.8125, 0.5833, 0.8125, 0.75, 0.875, 0.75, 0.875, 0.6667, 0.8125, 0.6667, 0.8125, 0.8333, 0.875, 0.8333, 0.875, 0.75, 0.8125, 0.75, 0.8125, 0.9167, 0.875, 0.9167, 0.875, 0.8333, 0.8125, 0.8333, 0.875, 1.0, 0.9375, 1.0, 0.9375, 0.9167, 0.875, 0.9167, 0.875, 0.08333, 0.9375, 0.08333, 0.9375, 0.0, 0.875, 0.0, 0.875, 0.1667, 0.9375, 0.1667, 0.9375, 0.08333, 0.875, 0.08333, 0.875, 0.25, 0.9375, 0.25, 0.9375, 0.1667, 0.875, 0.1667, 0.875, 0.3333, 0.9375, 0.3333, 0.9375, 0.25, 0.875, 0.25, 0.875, 0.4167, 0.9375, 0.4167, 0.9375, 0.3333, 0.875, 0.3333, 0.875, 0.5, 0.9375, 0.5, 0.9375, 0.4167, 0.875, 0.4167, 0.875, 0.5833, 0.9375, 0.5833, 0.9375, 0.5, 0.875, 0.5, 0.875, 0.6667, 0.9375, 0.6667, 0.9375, 0.5833, 0.875, 0.5833, 0.875, 0.75, 0.9375, 0.75, 0.9375, 0.6667, 0.875, 0.6667, 0.875, 0.8333, 0.9375, 0.8333, 0.9375, 0.75, 0.875, 0.75, 0.875, 0.9167, 0.9375, 0.9167, 0.9375, 0.8333, 0.875, 0.8333, 0.9375, 1.0, 1.0, 1.0, 1.0, 0.9167, 0.9375, 0.9167, 0.9375, 0.08333, 1.0, 0.08333, 1.0, 0.0, 0.9375, 0.0, 0.9375, 0.1667, 1.0, 0.1667, 1.0, 0.08333, 0.9375, 0.08333, 0.9375, 0.25, 1.0, 0.25, 1.0, 0.1667, 0.9375, 0.1667, 0.9375, 0.3333, 1.0, 0.3333, 1.0, 0.25, 0.9375, 0.25, 0.9375, 0.4167, 1.0, 0.4167, 1.0, 0.3333, 0.9375, 0.3333, 0.9375, 0.5, 1.0, 0.5, 1.0, 0.4167, 0.9375, 0.4167, 0.9375, 0.5833, 1.0, 0.5833, 1.0, 0.5, 0.9375, 0.5, 0.9375, 0.6667, 1.0, 0.6667, 1.0, 0.5833, 0.9375, 0.5833, 0.9375, 0.75, 1.0, 0.75, 1.0, 0.6667, 0.9375, 0.6667, 0.9375, 0.8333, 1.0, 0.8333, 1.0, 0.75, 0.9375, 0.75, 0.9375, 0.9167, 1.0, 0.9167, 1.0, 0.8333, 0.9375, 0.8333, 0.0, 0.0, 0.0, 0.0, 0.0, 0.0, 0.0, 0.0, 0.0, 0.0, 0.0, 0.0, 0.0, 0.0, 0.0, 0.0, 0.0, 0.0, 0.0, 0.0, 0.0, 0.0, 0.0, 0.0, 0.0, 0.0, 0.0, 0.0, 0.0, 0.0, 0.0, 0.0, 0.0, 0.0, 0.0, 0.0, 0.0, 0.0, 0.0, 0.0, 0.0, 0.0, 0.0, 0.0, 0.0, 0.0, 0.0, 0.0, 0.0, 0.0, 0.0, 0.0, 0.0, 0.0, 0.0, 0.0, 0.0, 0.0, 0.0, 0.0])
me_cube_001.auto_texspace = False
me_cube_001.update()

# ---- curves / text
cu_cube = bpy.data.curves.new('Cube', 'CURVE')
cu_cube.dimensions = '3D'
_sp = cu_cube.splines.new('POLY'); _sp.points.add(16)
_sp.points.foreach_set('co', [0.0, 0.0, 0.0, 0.0, 0.1907, 0.003079, -0.003074, 0.0, 0.3634, -0.02484, 0.1129, 0.0, 0.6136, 0.01346, -0.02265, 0.0, 0.6715, 0.01883, -0.1011, 0.0, 1.046, -0.04477, -0.05087, 0.0, 1.223, 0.04057, 0.00332, 0.0, 1.374, -0.02573, 0.002127, 0.0, 1.544, -0.002031, -0.07586, 0.0, 1.672, 0.06573, -0.1433, 0.0, 1.875, 0.02844, -0.01912, 0.0, 2.133, -0.005885, 0.07164, 0.0, 2.293, 0.06905, -0.08108, 0.0, 2.555, 0.03304, -0.03631, 0.0, 2.592, 0.03855, -0.01559, 0.0, 2.822, -0.02385, 0.02019, 0.0, 2.998, 0.0, 0.0, 0.0])
_sp.order_v = 0
_sp.resolution_v = 0
_sp.use_endpoint_u = True
_sp.use_smooth = False
cu_cube.bevel_depth = 0.05
cu_cube.fill_mode = 'FULL'

# ---- objects
ob_wirecasing = bpy.data.objects.new('WireCasing', cu_cube)
ob_wire = bpy.data.objects.new('Wire', me_cube_002)
ob_wirecasing_001 = bpy.data.objects.new('WireCasing.001', me_cube_001)

# ---- transforms, parenting, visibility, modifiers, constraints
ob_wirecasing.location = (0.0, 0.0, 0.0)
ob_wirecasing.lock_rotations_4d = False
ob_wirecasing.empty_display_type = 'ARROWS'
ob_wirecasing.lineart.crease_threshold = 0.0
ob_wire.location = (0.0, 0.0, 0.0)
ob_wire.lock_rotations_4d = False
ob_wire.empty_display_type = 'ARROWS'
ob_wire.lineart.crease_threshold = 0.0
ob_wirecasing_001.location = (0.0, 0.0, 0.0)
ob_wirecasing_001.lock_rotations_4d = False
ob_wirecasing_001.empty_display_type = 'ARROWS'
ob_wirecasing_001.lineart.crease_threshold = 0.0

# ---- collection membership
col_uncutwire.objects.link(ob_wirecasing)
col_cutwire.objects.link(ob_wire)
col_cutwire.objects.link(ob_wirecasing_001)

# ---- scene / render settings (as saved in the file)
scene.frame_start = 1; scene.frame_end = 250; scene.frame_set(1)
scene.render.engine = 'BLENDER_EEVEE_NEXT'
scene.cycles.sampling_pattern = 'TABULATED_SOBOL'
scene.view_settings.view_transform = 'Filmic'
bpy.context.view_layer.update()

# ---- added for rendering (the .blend has no active camera and no usable light): camera, sun
cam_auto = bpy.data.cameras.new('AutoCamera')
cam_auto.lens = 50.0
cam_auto.sensor_width = 36.0
cam_auto.clip_end = 1000.0
ob_auto_camera = bpy.data.objects.new('AutoCamera', cam_auto)
scene.collection.objects.link(ob_auto_camera)
ob_auto_camera.location = (6.93667, -6.51299, 4.33491)
ob_auto_camera.rotation_euler = (1.09748, -7.21219e-08, 0.694738)
scene.camera = ob_auto_camera
light_auto_sun = bpy.data.lights.new('AutoSun', 'SUN')
light_auto_sun.energy = 3.0
light_auto_sun.angle = 0.0523599
ob_auto_sun = bpy.data.objects.new('AutoSun', light_auto_sun)
scene.collection.objects.link(ob_auto_sun)
ob_auto_sun.rotation_euler = (0.872665, 0.174533, 0.523599)
bpy.context.view_layer.update()
